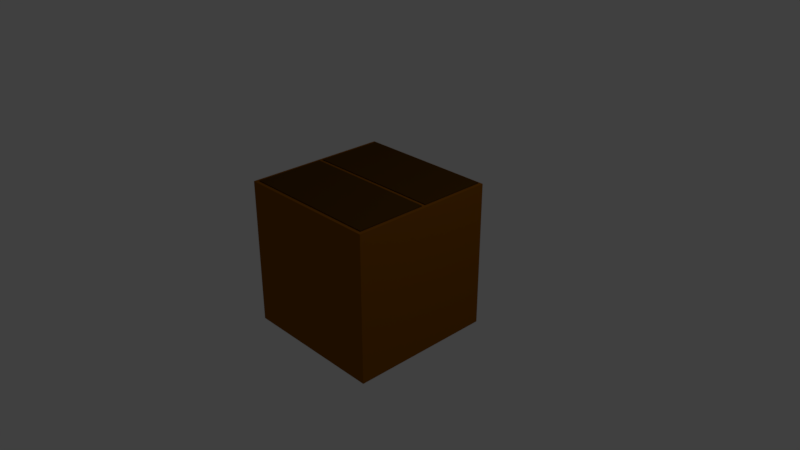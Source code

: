 # Source: CloseBox.blend  (saved by Blender 2.79.0; exported with 4.5.12 LTS)
import bpy
from mathutils import Matrix  # noqa: F401  (used for matrix-valued properties, if any)

bpy.ops.wm.read_factory_settings(use_empty=True)
scene = bpy.context.scene
scene.name = 'Scene'

# ---- collections
col_collection_1 = bpy.data.collections.new('Collection 1'); scene.collection.children.link(col_collection_1)

# ---- materials (node trees are filled in below, after node groups)
mat_box3 = bpy.data.materials.new('Box3')
mat_box3.alpha_threshold = 0.0
mat_box3.use_transparent_shadow = False
mat_box3.diffuse_color = (0.08001, 0.03421, 0.002521, 1.0)
mat_box3.roughness = 0.5
mat_box3.specular_intensity = 0.0
mat_box = bpy.data.materials.new('Box')
mat_box.alpha_threshold = 0.0
mat_box.use_transparent_shadow = False
mat_box.diffuse_color = (0.2598, 0.08715, 0.001777, 1.0)
mat_box.roughness = 0.5
mat_box.specular_intensity = 0.0
mat_box.line_color = (0.0, 0.0, 0.0, 1.0)
mat_box2 = bpy.data.materials.new('Box2')
mat_box2.alpha_threshold = 0.0
mat_box2.use_transparent_shadow = False
mat_box2.diffuse_color = (0.08353, 0.02038, 0.0003884, 1.0)
mat_box2.roughness = 0.5
mat_box2.specular_intensity = 0.0

# ---- material node trees

# ---- world
world_world = bpy.data.worlds.new('World'); scene.world = world_world
world_world.color = (0.05088, 0.05088, 0.05088)
world_world.use_sun_shadow = False
world_world.sun_shadow_jitter_overblur = 0.0
world_world.cycles.sampling_method = 'MANUAL'

# ---- cameras
cam_camera = bpy.data.cameras.new('Camera')
cam_camera.clip_end = 100.0
cam_camera.lens = 35.0
cam_camera.sensor_width = 32.0
cam_camera.sensor_height = 18.0
cam_camera.ortho_scale = 7.314
cam_camera.dof.focus_distance = 0.0
cam_camera.dof.aperture_fstop = 128.0

# ---- lights
light_lamp = bpy.data.lights.new('Lamp', 'POINT')
light_lamp.transmission_factor = 0.0
light_lamp.cutoff_distance = 30.0
light_lamp.energy = 100.0
light_lamp.shadow_buffer_clip_start = 1.001
light_lamp.shadow_soft_size = 0.1
light_lamp.shadow_maximum_resolution = 0.006
light_lamp.use_absolute_resolution = True

# ---- meshes
me_cube_002 = bpy.data.meshes.new('Cube.002')
me_cube_002.from_pydata([(-1.0, -1.0, -1.0), (-1.0, -1.0, 1.0), (-1.0, 1.0, -1.0), (-1.0, 1.0, 1.0), (1.0, -1.0, -1.0), (1.0, -1.0, 1.0), (1.0, 1.0, -1.0), (1.0, 1.0, 1.0)], [], [(0, 1, 3, 2), (2, 3, 7, 6), (6, 7, 5, 4), (4, 5, 1, 0), (2, 6, 4, 0), (7, 3, 1, 5)])
me_cube_002.materials.append(mat_box3)
me_cube_002.use_remesh_preserve_volume = False
me_cube_002.use_remesh_preserve_attributes = False
me_cube_002.use_mirror_vertex_groups = False
me_cube_002.update()
me_cube_001 = bpy.data.meshes.new('Cube.001')
me_cube_001.from_pydata([(-1.0, -1.0, -1.0), (-1.0, -1.0, 1.0), (-1.0, 1.0, -1.0), (-1.0, 1.0, 1.0), (1.0, -1.0, -1.0), (1.0, -1.0, 1.0), (1.0, 1.0, -1.0), (1.0, 1.0, 1.0)], [], [(0, 1, 3, 2), (2, 3, 7, 6), (6, 7, 5, 4), (4, 5, 1, 0), (2, 6, 4, 0), (7, 3, 1, 5)])
me_cube_001.materials.append(mat_box3)
me_cube_001.use_remesh_preserve_volume = False
me_cube_001.use_remesh_preserve_attributes = False
me_cube_001.use_mirror_vertex_groups = False
me_cube_001.update()
me_cube = bpy.data.meshes.new('Cube')
me_cube.from_pydata([(1.0, 1.0, -1.0), (1.0, -1.0, -1.0), (-1.0, -1.0, -1.0), (-1.0, 1.0, -1.0), (1.0, 1.0, 1.0), (1.0, -1.0, 1.0), (-1.0, -1.0, 1.0), (-1.0, 1.0, 1.0), (0.9441, 0.9441, 1.0), (0.9441, -0.9441, 1.0), (-0.9441, -0.9441, 1.0), (-0.9441, 0.9441, 1.0), (0.9441, 0.9441, -0.2547), (0.9441, -0.9441, -0.2547), (-0.9441, -0.9441, -0.2547), (-0.9441, 0.9441, -0.2547), (1.0, 1.0, 0.9559), (1.0, -1.0, 0.9559), (-1.0, -1.0, 0.9559), (-1.0, 1.0, 0.9559)], [], [(0, 1, 2, 3), (7, 6, 10, 11), (17, 5, 6, 18), (16, 0, 3, 19), (11, 10, 14, 15), (4, 7, 11, 8), (6, 5, 9, 10), (5, 4, 8, 9), (12, 15, 14, 13), (8, 11, 15, 12), (10, 9, 13, 14), (9, 8, 12, 13), (4, 16, 19, 7), (2, 18, 19, 3), (1, 17, 18, 2), (0, 16, 17, 1), (6, 7, 19, 18), (4, 5, 17, 16), (11, 8, 9, 10)])
me_cube.polygons.foreach_set('material_index', [0, 0, 0, 0, 2, 0, 0, 0, 1, 2, 2, 2, 0, 0, 0, 0, 0, 0, 0])
me_cube.materials.append(mat_box)
me_cube.materials.append(mat_box2)
me_cube.materials.append(mat_box3)
me_cube.use_remesh_preserve_volume = False
me_cube.use_remesh_preserve_attributes = False
me_cube.use_mirror_vertex_groups = False
me_cube.update()

# ---- objects
ob_cube_002 = bpy.data.objects.new('Cube.002', me_cube_002)
ob_cube_001 = bpy.data.objects.new('Cube.001', me_cube_001)
ob_cube = bpy.data.objects.new('Cube', me_cube)
ob_lamp = bpy.data.objects.new('Lamp', light_lamp)
ob_camera = bpy.data.objects.new('Camera', cam_camera)

# ---- transforms, parenting, visibility, modifiers, constraints
ob_cube_002.location = (0.003103, -0.48, 0.9886)
ob_cube_002.scale = (0.9506, 0.4741, -0.02446)
ob_cube_002.lineart.crease_threshold = 0.0
ob_cube_001.location = (0.003103, 0.5105, 0.9886)
ob_cube_001.scale = (0.9506, 0.4617, -0.02446)
ob_cube_001.lineart.crease_threshold = 0.0
ob_cube.location = (0.0, 0.0, 0.0)
ob_cube.lock_rotations_4d = False
ob_cube.empty_display_type = 'ARROWS'
ob_cube.lineart.crease_threshold = 0.0
ob_lamp.location = (4.076, 1.005, 5.904)
ob_lamp.rotation_euler = (0.6503, 0.05522, 1.866)
ob_lamp.lock_rotations_4d = False
ob_lamp.empty_display_type = 'ARROWS'
ob_lamp.color = (0.0, 0.0, 0.0, 0.0)
ob_lamp.lineart.crease_threshold = 0.0
ob_camera.location = (7.481, -6.508, 5.344)
ob_camera.rotation_euler = (1.109, 0.0, 0.8149)
ob_camera.lock_rotations_4d = False
ob_camera.empty_display_type = 'ARROWS'
ob_camera.color = (0.0, 0.0, 0.0, 0.0)
ob_camera.display_type = 'WIRE'
ob_camera.lineart.crease_threshold = 0.0

# ---- collection membership
col_collection_1.objects.link(ob_cube_002)
col_collection_1.objects.link(ob_cube_001)
col_collection_1.objects.link(ob_cube)
col_collection_1.objects.link(ob_lamp)
col_collection_1.objects.link(ob_camera)

# ---- scene / render settings (as saved in the file)
scene.camera = ob_camera
scene.frame_start = 1; scene.frame_end = 250; scene.frame_set(1)
scene.render.engine = 'BLENDER_EEVEE_NEXT'
scene.render.resolution_percentage = 50
scene.render.dither_intensity = 0.0
scene.cycles.use_denoising = False
scene.cycles.samples = 128
scene.cycles.sampling_pattern = 'TABULATED_SOBOL'
scene.cycles.use_adaptive_sampling = False
scene.cycles.use_light_tree = False
scene.cycles.blur_glossy = 0.0
scene.cycles.sample_clamp_indirect = 0.0
scene.view_settings.view_transform = 'Standard'
bpy.context.view_layer.update()
